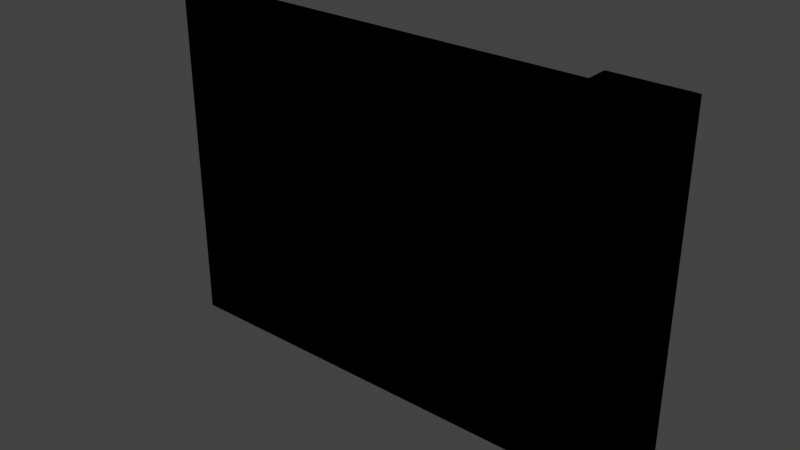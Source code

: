 # Source: wall_blank.blend  (saved by Blender 4.1.24; exported with 4.5.12 LTS)
import bpy
from mathutils import Matrix  # noqa: F401  (used for matrix-valued properties, if any)

bpy.ops.wm.read_factory_settings(use_empty=True)
scene = bpy.context.scene
scene.name = 'Scene'

# ---- images (referenced by path relative to the original .blend; pixels are not part of the script)
import os
ASSET_DIR = os.environ.get("B2B_ASSET_DIR", "")  # directory of the original .blend (textures are referenced by path, not embedded)
HERE = os.path.dirname(os.path.abspath(__file__))  # packed textures are extracted next to this script under _unpacked/

def load_image(name, relpath, width, height, colorspace="sRGB"):
    """Load a texture the original file referenced (path relative to the .blend, or extracted next to this script)."""
    p = next((c for c in (os.path.join(HERE, relpath), os.path.join(ASSET_DIR, relpath)) if relpath and os.path.exists(c)), "")
    if p:
        img = bpy.data.images.load(p, check_existing=True)
        img.name = name
    else:  # same state as the original file: an image datablock whose file is absent (Cycles renders it pink)
        img = bpy.data.images.new(name, width, height)
        img.source = "FILE"
        img.filepath = "//" + (relpath or name)
    img.colorspace_settings.name = colorspace
    return img
img_concrete043b_1k_jpg_color_jpg = load_image('Concrete043B_1K-JPG_Color.jpg', 'Concrete043B_1K-JPG_Color.jpg', 1024, 1024, 'sRGB')
img_concrete043b_1k_jpg_metalness_jpg = load_image('Concrete043B_1K-JPG_Metalness.jpg', 'Concrete043B_1K-JPG_Metalness.jpg', 1024, 1024, 'Non-Color')
img_concrete043b_1k_jpg_roughness_jpg = load_image('Concrete043B_1K-JPG_Roughness.jpg', 'Concrete043B_1K-JPG_Roughness.jpg', 1024, 1024, 'Non-Color')
img_concrete043b_1k_jpg_normalgl_jpg = load_image('Concrete043B_1K-JPG_NormalGL.jpg', 'Concrete043B_1K-JPG_NormalGL.jpg', 1024, 1024, 'Non-Color')

# ---- materials (node trees are filled in below, after node groups)
mat_concrete = bpy.data.materials.new('Concrete')
mat_concrete.use_transparent_shadow = False

# ---- material node trees
mat_concrete.use_nodes = True; mat_concrete.node_tree.nodes.clear()
_N = mat_concrete.node_tree.nodes; _L = mat_concrete.node_tree.links
n0 = _N.new('NodeFrame'); n0.name = 'Frame'; n0.location = (-1270, 340)
n0.label = 'Mapping'
n0.width = 400
n1 = _N.new('NodeFrame'); n1.name = 'Frame.001'; n1.location = (-628, 540)
n1.label = 'Textures'
n1.width = 358
n2 = _N.new('ShaderNodeOutputMaterial'); n2.name = 'Material Output'; n2.location = (300, 300)
n3 = _N.new('ShaderNodeBsdfPrincipled'); n3.name = 'Principled BSDF'; n3.location = (10, 300)
n3.distribution = 'GGX'
n3.subsurface_method = 'RANDOM_WALK_SKIN'
n3.inputs[3].default_value = 1.45
n3.inputs[27].default_value = (0.0, 0.0, 0.0, 1.0)
n3.inputs[28].default_value = 1.0
n4 = _N.new('ShaderNodeTexImage'); n4.name = 'Image Texture'; n4.location = (88, -40)
n4.label = 'Base Color'
n4.image = img_concrete043b_1k_jpg_color_jpg
n5 = _N.new('ShaderNodeTexImage'); n5.name = 'Image Texture.001'; n5.location = (88, -320)
n5.label = 'Metallic'
n5.image = img_concrete043b_1k_jpg_metalness_jpg
n6 = _N.new('ShaderNodeTexImage'); n6.name = 'Image Texture.002'; n6.location = (88, -600)
n6.label = 'Roughness'
n6.image = img_concrete043b_1k_jpg_roughness_jpg
n7 = _N.new('ShaderNodeTexImage'); n7.name = 'Image Texture.003'; n7.location = (88, -880)
n7.label = 'Normal'
n7.image = img_concrete043b_1k_jpg_normalgl_jpg
n8 = _N.new('ShaderNodeNormalMap'); n8.name = 'Normal Map'; n8.location = (-240, -340)
n9 = _N.new('ShaderNodeMapping'); n9.name = 'Mapping'; n9.location = (230, -40)
n10 = _N.new('NodeReroute'); n10.name = 'Reroute'; n10.location = (38, -596)
n10.width = 16
n10.socket_idname = 'NodeSocketVector'
n11 = _N.new('ShaderNodeTexCoord'); n11.name = 'Texture Coordinate'; n11.location = (30, -40)
n12 = _N.new('ShaderNodeValue'); n12.name = 'Value'; n12.location = (45, -324)
n12.outputs[0].default_value = 5.0
n4.parent = n1
n5.parent = n1
n6.parent = n1
n7.parent = n1
n9.parent = n0
n10.parent = n1
n11.parent = n0
n12.parent = n0
_L.new(n3.outputs[0], n2.inputs[0])
_L.new(n4.outputs[0], n3.inputs[0])
_L.new(n5.outputs[0], n3.inputs[1])
_L.new(n6.outputs[0], n3.inputs[2])
_L.new(n7.outputs[0], n8.inputs[1])
_L.new(n8.outputs[0], n3.inputs[5])
_L.new(n10.outputs[0], n4.inputs[0])
_L.new(n10.outputs[0], n5.inputs[0])
_L.new(n10.outputs[0], n6.inputs[0])
_L.new(n10.outputs[0], n7.inputs[0])
_L.new(n9.outputs[0], n10.inputs[0])
_L.new(n11.outputs[2], n9.inputs[0])
_L.new(n12.outputs[0], n9.inputs[3])
n2.is_active_output = True

# ---- world
world_world = bpy.data.worlds.new('World'); scene.world = world_world
world_world.use_nodes = True; world_world.node_tree.nodes.clear()
_N = world_world.node_tree.nodes; _L = world_world.node_tree.links
n0 = _N.new('ShaderNodeOutputWorld'); n0.name = 'World Output'; n0.location = (300, 300)
n1 = _N.new('ShaderNodeBackground'); n1.name = 'Background'; n1.location = (10, 300)
n1.inputs[0].default_value = (0.05088, 0.05088, 0.05088, 1.0)
n1.inputs[1].default_value = 0.9
_L.new(n1.outputs[0], n0.inputs[0])
n0.is_active_output = True
world_world.color = (0.05088, 0.05088, 0.05088)
world_world.use_sun_shadow = False
world_world.sun_shadow_jitter_overblur = 0.0

# ---- meshes
me_cube = bpy.data.meshes.new('Cube')
me_cube.from_pydata([(-4.0, -0.15, 0.0), (-4.0, -0.15, 3.0), (-4.0, 0.15, 0.0), (-4.0, 0.15, 3.0), (0.0, -0.15, 0.0), (0.0, -0.15, 3.0), (0.0, 0.15, 0.0), (0.0, 0.15, 3.0), (-0.35, -0.35, 0.0), (-0.35, -0.35, 3.0), (-0.35, 0.35, 0.0), (-0.35, 0.35, 3.0), (0.35, -0.35, 0.0), (0.35, -0.35, 3.0), (0.35, 0.35, 0.0), (0.35, 0.35, 3.0)], [], [(0, 1, 3, 2), (2, 3, 7, 6), (6, 7, 5, 4), (4, 5, 1, 0), (2, 6, 4, 0), (7, 3, 1, 5), (8, 9, 11, 10), (10, 11, 15, 14), (14, 15, 13, 12), (12, 13, 9, 8), (10, 14, 12, 8), (15, 11, 9, 13)])
_uv = me_cube.uv_layers.new(name='UVMap')
_uv.uv.foreach_set('vector', [8.456e-05, 0.9999, 8.456e-05, 0.5714, 0.0715, 0.5714, 0.0715, 0.9999, 0.0715, 0.9999, 0.0715, 0.5714, 0.6428, 0.5714, 0.6428, 0.9999, 0.6428, 0.9999, 0.6428, 0.5714, 0.7142, 0.5714, 0.7142, 0.9999, 0.6428, 0.0715, 0.6428, 0.5, 0.0715, 0.5, 0.0715, 0.0715, 0.0715, 8.45e-05, 0.6428, 8.453e-05, 0.6428, 0.0715, 0.0715, 0.0715, 0.6428, 0.5714, 0.0715, 0.5714, 0.0715, 0.5, 0.6428, 0.5, 0.2046, 0.6818, 0.2046, 0.1753, 0.3227, 0.1753, 0.3227, 0.6818, 0.4409, 0.6818, 0.4409, 0.1753, 0.5591, 0.1753, 0.5591, 0.6818, 0.3227, 0.6818, 0.3227, 0.1753, 0.4409, 0.1753, 0.4409, 0.6818, 0.5591, 0.6818, 0.5591, 0.1753, 0.6773, 0.1753, 0.6773, 0.6818, 0.7954, 0.2935, 0.6773, 0.2935, 0.6773, 0.1753, 0.7954, 0.1753, 0.7954, 0.4117, 0.6773, 0.4117, 0.6773, 0.2935, 0.7954, 0.2935])
me_cube.materials.append(mat_concrete)
me_cube.update()
me_cube_010 = bpy.data.meshes.new('Cube.010')
me_cube_010.from_pydata([(-4.0, -0.15, 0.0), (-4.0, -0.15, 3.0), (-4.0, 0.15, 0.0), (-4.0, 0.15, 3.0), (0.0, -0.15, 0.0), (0.0, -0.15, 3.0), (0.0, 0.15, 0.0), (0.0, 0.15, 3.0), (-0.35, -0.35, 0.0), (-0.35, -0.35, 3.0), (-0.35, 0.35, 0.0), (-0.35, 0.35, 3.0), (0.35, -0.35, 0.0), (0.35, -0.35, 3.0), (0.35, 0.35, 0.0), (0.35, 0.35, 3.0)], [], [(0, 1, 3, 2), (2, 3, 7, 6), (6, 7, 5, 4), (4, 5, 1, 0), (2, 6, 4, 0), (7, 3, 1, 5), (8, 9, 11, 10), (10, 11, 15, 14), (14, 15, 13, 12), (12, 13, 9, 8), (10, 14, 12, 8), (15, 11, 9, 13)])
_uv = me_cube_010.uv_layers.new(name='UVMap')
_uv.uv.foreach_set('vector', [8.456e-05, 0.9999, 8.456e-05, 0.5714, 0.0715, 0.5714, 0.0715, 0.9999, 0.0715, 0.9999, 0.0715, 0.5714, 0.6428, 0.5714, 0.6428, 0.9999, 0.6428, 0.9999, 0.6428, 0.5714, 0.7142, 0.5714, 0.7142, 0.9999, 0.6428, 0.0715, 0.6428, 0.5, 0.0715, 0.5, 0.0715, 0.0715, 0.0715, 8.45e-05, 0.6428, 8.453e-05, 0.6428, 0.0715, 0.0715, 0.0715, 0.6428, 0.5714, 0.0715, 0.5714, 0.0715, 0.5, 0.6428, 0.5, 0.2046, 0.6818, 0.2046, 0.1753, 0.3227, 0.1753, 0.3227, 0.6818, 0.4409, 0.6818, 0.4409, 0.1753, 0.5591, 0.1753, 0.5591, 0.6818, 0.3227, 0.6818, 0.3227, 0.1753, 0.4409, 0.1753, 0.4409, 0.6818, 0.5591, 0.6818, 0.5591, 0.1753, 0.6773, 0.1753, 0.6773, 0.6818, 0.7954, 0.2935, 0.6773, 0.2935, 0.6773, 0.1753, 0.7954, 0.1753, 0.7954, 0.4117, 0.6773, 0.4117, 0.6773, 0.2935, 0.7954, 0.2935])
me_cube_010.update()

# ---- objects
ob_wall_blank = bpy.data.objects.new('wall.blank', me_cube)
ob_wall_blank__colonly = bpy.data.objects.new('wall.blank -colonly', me_cube_010)

# ---- transforms, parenting, visibility, modifiers, constraints
ob_wall_blank.location = (0.0, 0.0, 0.0)
ob_wall_blank__colonly.parent = ob_wall_blank
ob_wall_blank__colonly.location = (0.0, 0.0, 0.0)
ob_wall_blank__colonly.display_type = 'WIRE'
_m = ob_wall_blank__colonly.modifiers.new('Bevel', 'BEVEL')
_m.show_render = False
_m.width = 0.005
_m.width_pct = 0.005

# ---- collection membership
scene.collection.objects.link(ob_wall_blank)
scene.collection.objects.link(ob_wall_blank__colonly)

# ---- scene / render settings (as saved in the file)
scene.frame_start = 1; scene.frame_end = 250; scene.frame_set(1)
scene.render.engine = 'BLENDER_EEVEE_NEXT'
scene.cycles.sampling_pattern = 'TABULATED_SOBOL'
scene.eevee.ray_tracing_options.trace_max_roughness = 0.0
scene.view_settings.view_transform = 'Filmic'
bpy.context.view_layer.update()

# ---- added for rendering (the .blend has no active camera and no usable light): camera, sun
cam_auto = bpy.data.cameras.new('AutoCamera')
cam_auto.lens = 50.0
cam_auto.sensor_width = 36.0
cam_auto.clip_end = 1000.0
ob_auto_camera = bpy.data.objects.new('AutoCamera', cam_auto)
scene.collection.objects.link(ob_auto_camera)
ob_auto_camera.location = (3.10676, -5.91811, 5.44541)
ob_auto_camera.rotation_euler = (1.09748, -7.21219e-08, 0.694738)
scene.camera = ob_auto_camera
light_auto_sun = bpy.data.lights.new('AutoSun', 'SUN')
light_auto_sun.energy = 3.0
light_auto_sun.angle = 0.0523599
ob_auto_sun = bpy.data.objects.new('AutoSun', light_auto_sun)
scene.collection.objects.link(ob_auto_sun)
ob_auto_sun.rotation_euler = (0.872665, 0.174533, 0.523599)
bpy.context.view_layer.update()
